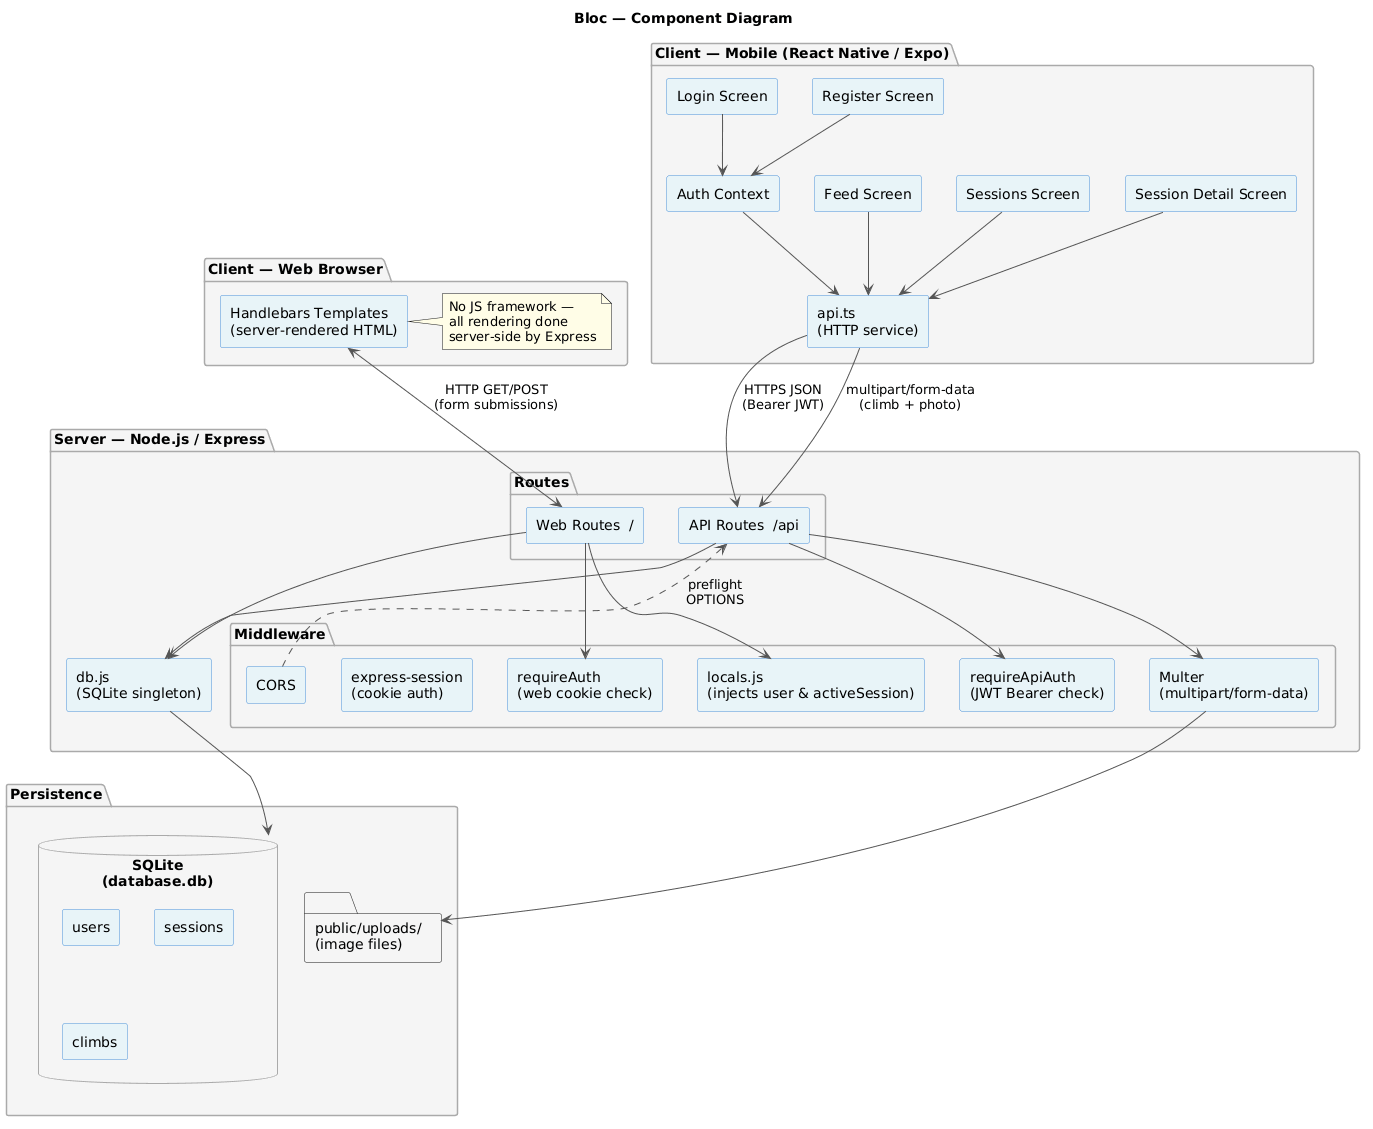

The diagram above was rendered by PlantUML. Its source (embedded in the PNG):
@startuml
title Bloc — Component Diagram

skinparam componentStyle rectangle
skinparam backgroundColor #FFFFFF
skinparam componentBackgroundColor #E8F4F8
skinparam componentBorderColor #4A90D9
skinparam packageBackgroundColor #F5F5F5
skinparam packageBorderColor #AAAAAA
skinparam arrowColor #555555
skinparam noteBackgroundColor #FFFDE7

package "Client — Mobile (React Native / Expo)" {
  [Login Screen] as loginScreen
  [Register Screen] as registerScreen
  [Feed Screen] as feedScreen
  [Sessions Screen] as sessionsScreen
  [Session Detail Screen] as sessionDetailScreen
  [Auth Context] as authCtx
  [api.ts\n(HTTP service)] as apiService

  loginScreen --> authCtx
  registerScreen --> authCtx
  authCtx --> apiService
  feedScreen --> apiService
  sessionsScreen --> apiService
  sessionDetailScreen --> apiService
}

package "Client — Web Browser" {
  [Handlebars Templates\n(server-rendered HTML)] as webViews
  note right of webViews
    No JS framework —
    all rendering done
    server-side by Express
  end note
}

package "Server — Node.js / Express" {
  package "Middleware" {
    [CORS] as cors
    [express-session\n(cookie auth)] as sessionMW
    [requireAuth\n(web cookie check)] as reqAuth
    [requireApiAuth\n(JWT Bearer check)] as reqApiAuth
    [Multer\n(multipart/form-data)] as multer
    [locals.js\n(injects user & activeSession)] as locals
  }

  package "Routes" {
    [Web Routes  /] as webRoutes
    [API Routes  /api] as apiRoutes
  }

  [db.js\n(SQLite singleton)] as dbSingleton
}

package "Persistence" {
  database "SQLite\n(database.db)" as sqlite {
    [users]
    [sessions]
    [climbs]
  }
  folder "public/uploads/\n(image files)" as uploads
}

' Web browser flow
webViews <--> webRoutes : HTTP GET/POST\n(form submissions)
webRoutes --> reqAuth
webRoutes --> locals
webRoutes --> dbSingleton

' Mobile flow
apiService --> apiRoutes : HTTPS JSON\n(Bearer JWT)
apiService --> apiRoutes : multipart/form-data\n(climb + photo)
apiRoutes --> reqApiAuth
apiRoutes --> multer
apiRoutes --> dbSingleton

' Shared persistence
dbSingleton --> sqlite
multer --> uploads

' CORS enables cross-origin from mobile
cors -[dashed]-> apiRoutes : preflight\nOPTIONS
@enduml